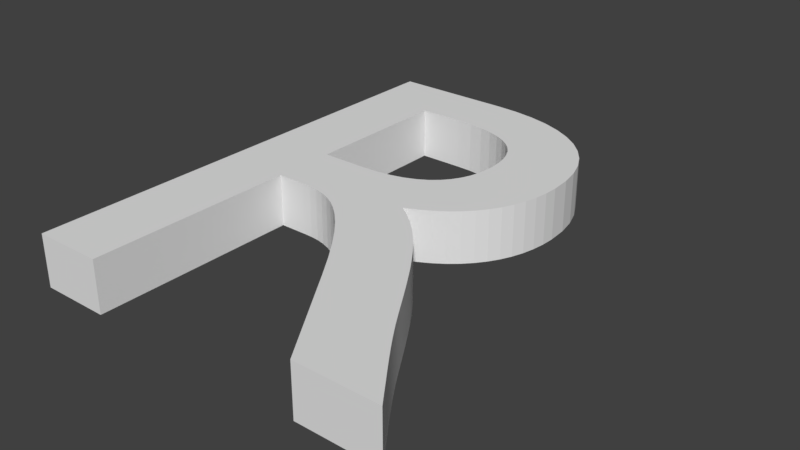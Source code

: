 # Source: R.blend  (saved by Blender 2.79.0; exported with 4.5.12 LTS)
import bpy
from mathutils import Matrix  # noqa: F401  (used for matrix-valued properties, if any)

bpy.ops.wm.read_factory_settings(use_empty=True)
scene = bpy.context.scene
scene.name = 'Scene'

# ---- collections
col_collection_1 = bpy.data.collections.new('Collection 1'); scene.collection.children.link(col_collection_1)

# ---- world
world_world = bpy.data.worlds.new('World'); scene.world = world_world
world_world.color = (0.05088, 0.05088, 0.05088)
world_world.use_sun_shadow = False
world_world.sun_shadow_jitter_overblur = 0.0
world_world.cycles.sampling_method = 'MANUAL'

# ---- meshes
me_cutext = bpy.data.meshes.new('CUText')
me_cutext.from_pydata([(0.077, 0.682, 0.0), (0.077, 0.0, 0.0), (0.175, 0.0, 0.0), (0.175, 0.296, 0.0), (0.216, 0.296, 0.0), (0.2283, 0.2956, 0.0), (0.2405, 0.2942, 0.0), (0.2527, 0.2913, 0.0), (0.2651, 0.2867, 0.0), (0.278, 0.2799, 0.0), (0.2915, 0.2705, 0.0), (0.3058, 0.2582, 0.0), (0.3212, 0.2427, 0.0), (0.3378, 0.2234, 0.0), (0.3558, 0.2002, 0.0), (0.3755, 0.1725, 0.0), (0.397, 0.14, 0.0), (0.487, 0.0, 0.0), (0.604, 0.0, 0.0), (0.5928, 0.01541, 0.0), (0.5828, 0.0293, 0.0), (0.5737, 0.04189, 0.0), (0.5654, 0.05342, 0.0), (0.5578, 0.06412, 0.0), (0.5507, 0.07421, 0.0), (0.544, 0.08393, 0.0), (0.5375, 0.09351, 0.0), (0.5311, 0.1032, 0.0), (0.5246, 0.1132, 0.0), (0.518, 0.1237, 0.0), (0.511, 0.135, 0.0), (0.4983, 0.1558, 0.0), (0.486, 0.1757, 0.0), (0.474, 0.1946, 0.0), (0.4623, 0.2127, 0.0), (0.4505, 0.2298, 0.0), (0.4388, 0.246, 0.0), (0.4267, 0.2613, 0.0), (0.4144, 0.2757, 0.0), (0.4016, 0.2891, 0.0), (0.3882, 0.3017, 0.0), (0.374, 0.3133, 0.0), (0.359, 0.324, 0.0), (0.3766, 0.3319, 0.0), (0.3928, 0.341, 0.0), (0.4076, 0.3512, 0.0), (0.421, 0.3626, 0.0), (0.4329, 0.3752, 0.0), (0.4434, 0.3888, 0.0), (0.4523, 0.4034, 0.0), (0.4597, 0.419, 0.0), (0.4655, 0.4357, 0.0), (0.4696, 0.4532, 0.0), (0.4722, 0.4717, 0.0), (0.473, 0.491, 0.0), (0.4712, 0.5195, 0.0), (0.466, 0.5461, 0.0), (0.4574, 0.5706, 0.0), (0.4456, 0.593, 0.0), (0.4307, 0.613, 0.0), (0.4128, 0.6308, 0.0), (0.392, 0.646, 0.0), (0.3684, 0.6587, 0.0), (0.3422, 0.6688, 0.0), (0.3135, 0.676, 0.0), (0.2824, 0.6805, 0.0), (0.249, 0.682, 0.0), (0.175, 0.598, 0.0), (0.238, 0.598, 0.0), (0.2606, 0.5972, 0.0), (0.2808, 0.5948, 0.0), (0.2989, 0.5909, 0.0), (0.3147, 0.5855, 0.0), (0.3285, 0.5787, 0.0), (0.3402, 0.5705, 0.0), (0.35, 0.561, 0.0), (0.3579, 0.5501, 0.0), (0.3639, 0.5381, 0.0), (0.3683, 0.5249, 0.0), (0.3709, 0.5105, 0.0), (0.372, 0.495, 0.0), (0.3716, 0.4808, 0.0), (0.3697, 0.467, 0.0), (0.3663, 0.4536, 0.0), (0.361, 0.4409, 0.0), (0.3539, 0.429, 0.0), (0.3447, 0.4181, 0.0), (0.3334, 0.4084, 0.0), (0.3196, 0.4001, 0.0), (0.3034, 0.3933, 0.0), (0.2845, 0.3883, 0.0), (0.2627, 0.3851, 0.0), (0.238, 0.384, 0.0), (0.175, 0.384, 0.0), (0.077, 0.682, 0.07332), (0.077, 0.0, 0.07332), (0.175, 0.0, 0.07332), (0.175, 0.296, 0.07332), (0.216, 0.296, 0.07332), (0.2283, 0.2956, 0.07332), (0.2405, 0.2942, 0.07332), (0.2527, 0.2913, 0.07332), (0.2651, 0.2867, 0.07332), (0.278, 0.2799, 0.07332), (0.2915, 0.2705, 0.07332), (0.3058, 0.2582, 0.07332), (0.3212, 0.2427, 0.07332), (0.3378, 0.2234, 0.07332), (0.3558, 0.2002, 0.07332), (0.3755, 0.1725, 0.07332), (0.397, 0.14, 0.07332), (0.487, 0.0, 0.07332), (0.604, 0.0, 0.07332), (0.5928, 0.01541, 0.07332), (0.5828, 0.0293, 0.07332), (0.5737, 0.04189, 0.07332), (0.5654, 0.05342, 0.07332), (0.5578, 0.06412, 0.07332), (0.5507, 0.07421, 0.07332), (0.544, 0.08393, 0.07332), (0.5375, 0.09351, 0.07332), (0.5311, 0.1032, 0.07332), (0.5246, 0.1132, 0.07332), (0.518, 0.1237, 0.07332), (0.511, 0.135, 0.07332), (0.4983, 0.1558, 0.07332), (0.486, 0.1757, 0.07332), (0.474, 0.1946, 0.07332), (0.4623, 0.2127, 0.07332), (0.4505, 0.2298, 0.07332), (0.4388, 0.246, 0.07332), (0.4267, 0.2613, 0.07332), (0.4144, 0.2757, 0.07332), (0.4016, 0.2891, 0.07332), (0.3882, 0.3017, 0.07332), (0.374, 0.3133, 0.07332), (0.359, 0.324, 0.07332), (0.3766, 0.3319, 0.07332), (0.3928, 0.341, 0.07332), (0.4076, 0.3512, 0.07332), (0.421, 0.3626, 0.07332), (0.4329, 0.3752, 0.07332), (0.4434, 0.3888, 0.07332), (0.4523, 0.4034, 0.07332), (0.4597, 0.419, 0.07332), (0.4655, 0.4357, 0.07332), (0.4696, 0.4532, 0.07332), (0.4722, 0.4717, 0.07332), (0.473, 0.491, 0.07332), (0.4712, 0.5195, 0.07332), (0.466, 0.5461, 0.07332), (0.4574, 0.5706, 0.07332), (0.4456, 0.593, 0.07332), (0.4307, 0.613, 0.07332), (0.4128, 0.6308, 0.07332), (0.392, 0.646, 0.07332), (0.3684, 0.6587, 0.07332), (0.3422, 0.6688, 0.07332), (0.3135, 0.676, 0.07332), (0.2824, 0.6805, 0.07332), (0.249, 0.682, 0.07332), (0.175, 0.598, 0.07332), (0.238, 0.598, 0.07332), (0.2606, 0.5972, 0.07332), (0.2808, 0.5948, 0.07332), (0.2989, 0.5909, 0.07332), (0.3147, 0.5855, 0.07332), (0.3285, 0.5787, 0.07332), (0.3402, 0.5705, 0.07332), (0.35, 0.561, 0.07332), (0.3579, 0.5501, 0.07332), (0.3639, 0.5381, 0.07332), (0.3683, 0.5249, 0.07332), (0.3709, 0.5105, 0.07332), (0.372, 0.495, 0.07332), (0.3716, 0.4808, 0.07332), (0.3697, 0.467, 0.07332), (0.3663, 0.4536, 0.07332), (0.361, 0.4409, 0.07332), (0.3539, 0.429, 0.07332), (0.3447, 0.4181, 0.07332), (0.3334, 0.4084, 0.07332), (0.3196, 0.4001, 0.07332), (0.3034, 0.3933, 0.07332), (0.2845, 0.3883, 0.07332), (0.2627, 0.3851, 0.07332), (0.238, 0.384, 0.07332), (0.175, 0.384, 0.07332)], [], [(1, 0, 67), (67, 0, 66), (67, 66, 65), (67, 65, 64), (67, 64, 63), (67, 63, 62), (67, 62, 61), (67, 61, 60), (67, 60, 59), (67, 59, 68), (68, 59, 58), (1, 67, 93), (69, 68, 58), (70, 69, 58), (71, 70, 58), (71, 58, 57), (72, 71, 57), (73, 72, 57), (74, 73, 57), (74, 57, 56), (75, 74, 56), (76, 75, 56), (77, 76, 56), (77, 56, 55), (78, 77, 55), (79, 78, 55), (79, 55, 54), (80, 79, 54), (81, 80, 54), (81, 54, 53), (82, 81, 53), (82, 53, 52), (83, 82, 52), (84, 83, 52), (84, 52, 51), (85, 84, 51), (85, 51, 50), (86, 85, 50), (86, 50, 49), (87, 86, 49), (88, 87, 49), (88, 49, 48), (89, 88, 48), (90, 89, 48), (90, 48, 47), (91, 90, 47), (92, 91, 47), (1, 93, 3), (3, 93, 92), (3, 92, 47), (3, 47, 46), (3, 46, 45), (3, 45, 44), (3, 44, 43), (3, 43, 42), (3, 42, 41), (3, 41, 40), (3, 40, 4), (4, 40, 5), (5, 40, 39), (1, 3, 2), (6, 5, 39), (7, 6, 39), (8, 7, 39), (8, 39, 38), (9, 8, 38), (10, 9, 38), (10, 38, 37), (11, 10, 37), (11, 37, 36), (12, 11, 36), (12, 36, 35), (13, 12, 35), (13, 35, 34), (14, 13, 34), (14, 34, 33), (15, 14, 33), (15, 33, 32), (15, 32, 31), (16, 15, 31), (16, 31, 30), (17, 16, 30), (17, 30, 29), (17, 29, 28), (17, 28, 27), (17, 27, 26), (17, 26, 25), (17, 25, 24), (17, 24, 23), (17, 23, 22), (17, 22, 21), (17, 21, 20), (17, 20, 19), (17, 19, 18), (95, 161, 94), (161, 160, 94), (161, 159, 160), (161, 158, 159), (161, 157, 158), (161, 156, 157), (161, 155, 156), (161, 154, 155), (161, 153, 154), (161, 162, 153), (162, 152, 153), (95, 187, 161), (163, 152, 162), (164, 152, 163), (165, 152, 164), (165, 151, 152), (166, 151, 165), (167, 151, 166), (168, 151, 167), (168, 150, 151), (169, 150, 168), (170, 150, 169), (171, 150, 170), (171, 149, 150), (172, 149, 171), (173, 149, 172), (173, 148, 149), (174, 148, 173), (175, 148, 174), (175, 147, 148), (176, 147, 175), (176, 146, 147), (177, 146, 176), (178, 146, 177), (178, 145, 146), (179, 145, 178), (179, 144, 145), (180, 144, 179), (180, 143, 144), (181, 143, 180), (182, 143, 181), (182, 142, 143), (183, 142, 182), (184, 142, 183), (184, 141, 142), (185, 141, 184), (186, 141, 185), (95, 97, 187), (97, 186, 187), (97, 141, 186), (97, 140, 141), (97, 139, 140), (97, 138, 139), (97, 137, 138), (97, 136, 137), (97, 135, 136), (97, 134, 135), (97, 98, 134), (98, 99, 134), (99, 133, 134), (95, 96, 97), (100, 133, 99), (101, 133, 100), (102, 133, 101), (102, 132, 133), (103, 132, 102), (104, 132, 103), (104, 131, 132), (105, 131, 104), (105, 130, 131), (106, 130, 105), (106, 129, 130), (107, 129, 106), (107, 128, 129), (108, 128, 107), (108, 127, 128), (109, 127, 108), (109, 126, 127), (109, 125, 126), (110, 125, 109), (110, 124, 125), (111, 124, 110), (111, 123, 124), (111, 122, 123), (111, 121, 122), (111, 120, 121), (111, 119, 120), (111, 118, 119), (111, 117, 118), (111, 116, 117), (111, 115, 116), (111, 114, 115), (111, 113, 114), (111, 112, 113), (15, 16, 110, 109), (26, 27, 121, 120), (57, 58, 152, 151), (1, 2, 96, 95), (33, 34, 128, 127), (50, 51, 145, 144), (47, 48, 142, 141), (56, 57, 151, 150), (7, 8, 102, 101), (13, 14, 108, 107), (45, 46, 140, 139), (78, 79, 173, 172), (14, 15, 109, 108), (93, 67, 161, 187), (44, 45, 139, 138), (80, 81, 175, 174), (58, 59, 153, 152), (39, 40, 134, 133), (92, 93, 187, 186), (11, 12, 106, 105), (84, 85, 179, 178), (19, 20, 114, 113), (51, 52, 146, 145), (52, 53, 147, 146), (8, 9, 103, 102), (5, 6, 100, 99), (2, 3, 97, 96), (91, 92, 186, 185), (65, 66, 160, 159), (67, 68, 162, 161), (4, 5, 99, 98), (10, 11, 105, 104), (0, 1, 95, 94), (69, 70, 164, 163), (28, 29, 123, 122), (71, 72, 166, 165), (29, 30, 124, 123), (79, 80, 174, 173), (37, 38, 132, 131), (36, 37, 131, 130), (32, 33, 127, 126), (70, 71, 165, 164), (41, 42, 136, 135), (76, 77, 171, 170), (9, 10, 104, 103), (31, 32, 126, 125), (23, 24, 118, 117), (54, 55, 149, 148), (27, 28, 122, 121), (34, 35, 129, 128), (17, 18, 112, 111), (74, 75, 169, 168), (88, 89, 183, 182), (46, 47, 141, 140), (6, 7, 101, 100), (40, 41, 135, 134), (49, 50, 144, 143), (63, 64, 158, 157), (73, 74, 168, 167), (82, 83, 177, 176), (59, 60, 154, 153), (87, 88, 182, 181), (20, 21, 115, 114), (42, 43, 137, 136), (55, 56, 150, 149), (53, 54, 148, 147), (30, 31, 125, 124), (25, 26, 120, 119), (61, 62, 156, 155), (18, 19, 113, 112), (3, 4, 98, 97), (16, 17, 111, 110), (85, 86, 180, 179), (38, 39, 133, 132), (35, 36, 130, 129), (68, 69, 163, 162), (90, 91, 185, 184), (81, 82, 176, 175), (12, 13, 107, 106), (66, 0, 94, 160), (83, 84, 178, 177), (60, 61, 155, 154), (64, 65, 159, 158), (86, 87, 181, 180), (21, 22, 116, 115), (77, 78, 172, 171), (48, 49, 143, 142), (22, 23, 117, 116), (72, 73, 167, 166), (62, 63, 157, 156), (24, 25, 119, 118), (89, 90, 184, 183), (75, 76, 170, 169), (43, 44, 138, 137)])
me_cutext.use_remesh_preserve_volume = False
me_cutext.use_remesh_preserve_attributes = False
me_cutext.use_mirror_vertex_groups = False
me_cutext.auto_texspace = False
me_cutext.update()

# ---- objects
ob_text = bpy.data.objects.new('Text', me_cutext)

# ---- transforms, parenting, visibility, modifiers, constraints
ob_text.location = (0.0, 0.0, 0.0)
ob_text.lineart.crease_threshold = 0.0

# ---- collection membership
col_collection_1.objects.link(ob_text)

# ---- scene / render settings (as saved in the file)
scene.frame_start = 1; scene.frame_end = 250; scene.frame_set(1)
scene.render.engine = 'BLENDER_EEVEE_NEXT'
scene.render.resolution_percentage = 50
scene.render.dither_intensity = 0.0
scene.cycles.use_denoising = False
scene.cycles.samples = 128
scene.cycles.sampling_pattern = 'TABULATED_SOBOL'
scene.cycles.use_adaptive_sampling = False
scene.cycles.use_light_tree = False
scene.cycles.blur_glossy = 0.0
scene.cycles.sample_clamp_indirect = 0.0
scene.view_settings.view_transform = 'Standard'
bpy.context.view_layer.update()

# ---- added for rendering (the .blend has no active camera and no usable light): camera, sun
cam_auto = bpy.data.cameras.new('AutoCamera')
cam_auto.lens = 50.0
cam_auto.sensor_width = 36.0
cam_auto.clip_end = 1000.0
ob_auto_camera = bpy.data.objects.new('AutoCamera', cam_auto)
scene.collection.objects.link(ob_auto_camera)
ob_auto_camera.location = (1.14082, -0.619386, 0.676917)
ob_auto_camera.rotation_euler = (1.09748, -7.21219e-08, 0.694738)
scene.camera = ob_auto_camera
light_auto_sun = bpy.data.lights.new('AutoSun', 'SUN')
light_auto_sun.energy = 3.0
light_auto_sun.angle = 0.0523599
ob_auto_sun = bpy.data.objects.new('AutoSun', light_auto_sun)
scene.collection.objects.link(ob_auto_sun)
ob_auto_sun.rotation_euler = (0.872665, 0.174533, 0.523599)
bpy.context.view_layer.update()

